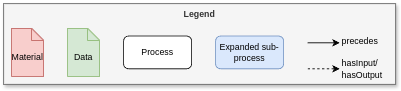

The diagram above was exported from draw.io. Its source (the exported page's mxGraphModel, read from the mxfile embedded in the PNG):
<mxGraphModel dx="3775" dy="2290" grid="1" gridSize="10" guides="1" tooltips="1" connect="1" arrows="1" fold="1" page="1" pageScale="1" pageWidth="827" pageHeight="1169" math="0" shadow="0">
  <root>
    <mxCell id="0" />
    <mxCell id="1" parent="0" />
    <mxCell id="2" value="" style="group" connectable="0" vertex="1" parent="1">
      <mxGeometry x="370" y="840" width="490" height="101" as="geometry" />
    </mxCell>
    <mxCell id="3" value="&lt;b&gt;Legend&lt;/b&gt;" style="rounded=0;whiteSpace=wrap;html=1;fontFamily=Helvetica;fontSize=11;fontColor=#333333;labelBackgroundColor=none;fillColor=#f5f5f5;strokeColor=#666666;shadow=1;verticalAlign=top;" vertex="1" parent="2">
      <mxGeometry width="490" height="101" as="geometry" />
    </mxCell>
    <mxCell id="4" value="Process" style="rounded=1;whiteSpace=wrap;html=1;fontFamily=Helvetica;fontSize=11;fontColor=default;labelBackgroundColor=default;" vertex="1" parent="2">
      <mxGeometry x="150" y="40.5" width="85" height="41" as="geometry" />
    </mxCell>
    <mxCell id="5" value="" style="group" connectable="0" vertex="1" parent="2">
      <mxGeometry x="70" y="31" width="60" height="60" as="geometry" />
    </mxCell>
    <mxCell id="6" value="" style="shape=mxgraph.bpmn.data;labelPosition=center;verticalLabelPosition=bottom;align=center;verticalAlign=top;size=15;html=1;fillColor=#d5e8d4;strokeColor=#82b366;" vertex="1" parent="5">
      <mxGeometry x="10" width="40" height="60" as="geometry" />
    </mxCell>
    <mxCell id="7" value="Data" style="text;html=1;align=center;verticalAlign=middle;whiteSpace=wrap;rounded=0;fontFamily=Helvetica;fontSize=11;fontColor=default;labelBackgroundColor=none;" vertex="1" parent="5">
      <mxGeometry y="20.5" width="60" height="30" as="geometry" />
    </mxCell>
    <mxCell id="8" value="Expanded sub-process" style="rounded=1;whiteSpace=wrap;html=1;fontFamily=Helvetica;fontSize=11;labelBackgroundColor=none;fillColor=#dae8fc;strokeColor=#6c8ebf;" vertex="1" parent="2">
      <mxGeometry x="265" y="40.5" width="85" height="41" as="geometry" />
    </mxCell>
    <mxCell id="9" value="hasInput/&lt;div&gt;hasOutput&lt;/div&gt;" style="text;html=1;align=left;verticalAlign=middle;whiteSpace=wrap;rounded=0;fontFamily=Helvetica;fontSize=11;fontColor=default;labelBackgroundColor=none;" vertex="1" parent="2">
      <mxGeometry x="421" y="66.75" width="55" height="30" as="geometry" />
    </mxCell>
    <mxCell id="10" value="" style="endArrow=classic;html=1;rounded=0;strokeColor=default;align=center;verticalAlign=middle;fontFamily=Helvetica;fontSize=11;fontColor=default;labelBackgroundColor=default;" edge="1" parent="2">
      <mxGeometry width="50" height="50" relative="1" as="geometry">
        <mxPoint x="380" y="49.00999999999999" as="sourcePoint" />
        <mxPoint x="420" y="49.00999999999999" as="targetPoint" />
      </mxGeometry>
    </mxCell>
    <mxCell id="11" value="" style="endArrow=classic;html=1;rounded=0;strokeColor=default;align=center;verticalAlign=middle;fontFamily=Helvetica;fontSize=11;fontColor=default;labelBackgroundColor=default;dashed=1;" edge="1" parent="2">
      <mxGeometry width="50" height="50" relative="1" as="geometry">
        <mxPoint x="380" y="81.50999999999999" as="sourcePoint" />
        <mxPoint x="420" y="81.50999999999999" as="targetPoint" />
      </mxGeometry>
    </mxCell>
    <mxCell id="12" value="precedes" style="text;html=1;align=left;verticalAlign=middle;whiteSpace=wrap;rounded=0;fontFamily=Helvetica;fontSize=11;fontColor=default;labelBackgroundColor=none;" vertex="1" parent="2">
      <mxGeometry x="421" y="36.25" width="50" height="21" as="geometry" />
    </mxCell>
    <mxCell id="13" value="" style="group" connectable="0" vertex="1" parent="2">
      <mxGeometry y="31" width="60" height="60" as="geometry" />
    </mxCell>
    <mxCell id="14" value="" style="shape=mxgraph.bpmn.data;labelPosition=center;verticalLabelPosition=bottom;align=center;verticalAlign=top;size=15;html=1;fillColor=#f8cecc;strokeColor=#b85450;" vertex="1" parent="13">
      <mxGeometry x="10" width="40" height="60" as="geometry" />
    </mxCell>
    <mxCell id="15" value="Material" style="text;html=1;align=center;verticalAlign=middle;whiteSpace=wrap;rounded=0;fontFamily=Helvetica;fontSize=11;fontColor=default;labelBackgroundColor=none;" vertex="1" parent="13">
      <mxGeometry y="20.5" width="60" height="30" as="geometry" />
    </mxCell>
  </root>
</mxGraphModel>